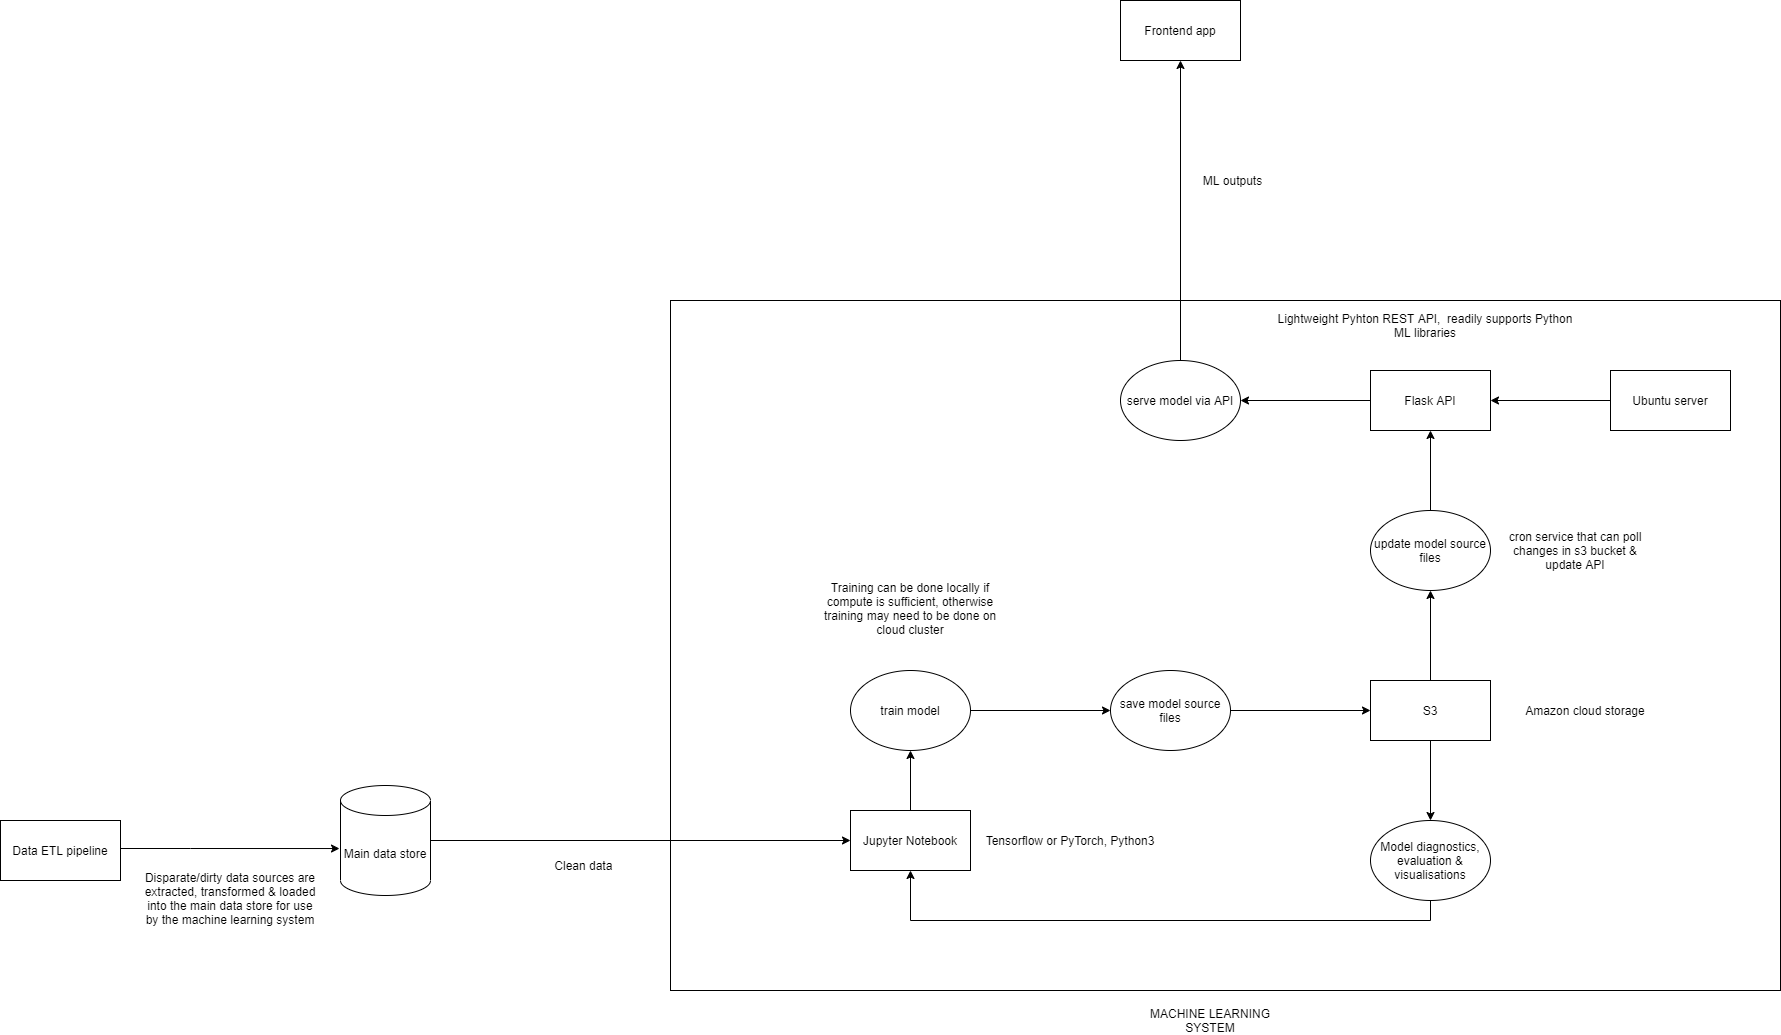

The diagram above was exported from draw.io. Its source (the exported page's mxGraphModel, read from the mxfile embedded in the PNG):
<mxGraphModel dx="2912" dy="2165" grid="1" gridSize="10" guides="1" tooltips="1" connect="1" arrows="1" fold="1" page="1" pageScale="1" pageWidth="850" pageHeight="1100" math="0" shadow="0">
  <root>
    <mxCell id="0" />
    <mxCell id="1" parent="0" />
    <mxCell id="xmWB6MyrXZej-fL-NOGC-32" value="" style="rounded=0;whiteSpace=wrap;html=1;" vertex="1" parent="1">
      <mxGeometry x="-100" y="40" width="1110" height="690" as="geometry" />
    </mxCell>
    <mxCell id="xmWB6MyrXZej-fL-NOGC-29" style="edgeStyle=orthogonalEdgeStyle;rounded=0;orthogonalLoop=1;jettySize=auto;html=1;exitX=0.5;exitY=0;exitDx=0;exitDy=0;entryX=0.5;entryY=1;entryDx=0;entryDy=0;" edge="1" parent="1" source="xmWB6MyrXZej-fL-NOGC-1" target="xmWB6MyrXZej-fL-NOGC-6">
      <mxGeometry relative="1" as="geometry" />
    </mxCell>
    <mxCell id="xmWB6MyrXZej-fL-NOGC-1" value="Jupyter Notebook" style="rounded=0;whiteSpace=wrap;html=1;" vertex="1" parent="1">
      <mxGeometry x="80" y="550" width="120" height="60" as="geometry" />
    </mxCell>
    <mxCell id="xmWB6MyrXZej-fL-NOGC-19" style="edgeStyle=orthogonalEdgeStyle;rounded=0;orthogonalLoop=1;jettySize=auto;html=1;entryX=1;entryY=0.5;entryDx=0;entryDy=0;" edge="1" parent="1" source="xmWB6MyrXZej-fL-NOGC-2" target="xmWB6MyrXZej-fL-NOGC-3">
      <mxGeometry relative="1" as="geometry" />
    </mxCell>
    <mxCell id="xmWB6MyrXZej-fL-NOGC-2" value="Ubuntu server" style="whiteSpace=wrap;html=1;" vertex="1" parent="1">
      <mxGeometry x="840" y="110" width="120" height="60" as="geometry" />
    </mxCell>
    <mxCell id="xmWB6MyrXZej-fL-NOGC-15" style="edgeStyle=orthogonalEdgeStyle;rounded=0;orthogonalLoop=1;jettySize=auto;html=1;exitX=0;exitY=0.5;exitDx=0;exitDy=0;entryX=1;entryY=0.5;entryDx=0;entryDy=0;" edge="1" parent="1" source="xmWB6MyrXZej-fL-NOGC-3" target="xmWB6MyrXZej-fL-NOGC-14">
      <mxGeometry relative="1" as="geometry" />
    </mxCell>
    <mxCell id="xmWB6MyrXZej-fL-NOGC-3" value="Flask API" style="rounded=0;whiteSpace=wrap;html=1;" vertex="1" parent="1">
      <mxGeometry x="600" y="110" width="120" height="60" as="geometry" />
    </mxCell>
    <mxCell id="xmWB6MyrXZej-fL-NOGC-12" style="edgeStyle=orthogonalEdgeStyle;rounded=0;orthogonalLoop=1;jettySize=auto;html=1;entryX=0.5;entryY=1;entryDx=0;entryDy=0;" edge="1" parent="1" source="xmWB6MyrXZej-fL-NOGC-4" target="xmWB6MyrXZej-fL-NOGC-11">
      <mxGeometry relative="1" as="geometry" />
    </mxCell>
    <mxCell id="xmWB6MyrXZej-fL-NOGC-30" style="edgeStyle=orthogonalEdgeStyle;rounded=0;orthogonalLoop=1;jettySize=auto;html=1;exitX=0.5;exitY=1;exitDx=0;exitDy=0;entryX=0.5;entryY=0;entryDx=0;entryDy=0;" edge="1" parent="1" source="xmWB6MyrXZej-fL-NOGC-4" target="xmWB6MyrXZej-fL-NOGC-24">
      <mxGeometry relative="1" as="geometry" />
    </mxCell>
    <mxCell id="xmWB6MyrXZej-fL-NOGC-4" value="S3" style="rounded=0;whiteSpace=wrap;html=1;" vertex="1" parent="1">
      <mxGeometry x="600" y="420" width="120" height="60" as="geometry" />
    </mxCell>
    <mxCell id="xmWB6MyrXZej-fL-NOGC-9" style="edgeStyle=orthogonalEdgeStyle;rounded=0;orthogonalLoop=1;jettySize=auto;html=1;entryX=0;entryY=0.5;entryDx=0;entryDy=0;" edge="1" parent="1" source="xmWB6MyrXZej-fL-NOGC-6" target="xmWB6MyrXZej-fL-NOGC-8">
      <mxGeometry relative="1" as="geometry" />
    </mxCell>
    <mxCell id="xmWB6MyrXZej-fL-NOGC-6" value="train model" style="ellipse;whiteSpace=wrap;html=1;" vertex="1" parent="1">
      <mxGeometry x="80" y="410" width="120" height="80" as="geometry" />
    </mxCell>
    <mxCell id="xmWB6MyrXZej-fL-NOGC-10" style="edgeStyle=orthogonalEdgeStyle;rounded=0;orthogonalLoop=1;jettySize=auto;html=1;exitX=1;exitY=0.5;exitDx=0;exitDy=0;entryX=0;entryY=0.5;entryDx=0;entryDy=0;" edge="1" parent="1" source="xmWB6MyrXZej-fL-NOGC-8" target="xmWB6MyrXZej-fL-NOGC-4">
      <mxGeometry relative="1" as="geometry" />
    </mxCell>
    <mxCell id="xmWB6MyrXZej-fL-NOGC-8" value="save model source files" style="ellipse;whiteSpace=wrap;html=1;" vertex="1" parent="1">
      <mxGeometry x="340" y="410" width="120" height="80" as="geometry" />
    </mxCell>
    <mxCell id="xmWB6MyrXZej-fL-NOGC-13" style="edgeStyle=orthogonalEdgeStyle;rounded=0;orthogonalLoop=1;jettySize=auto;html=1;exitX=0.5;exitY=0;exitDx=0;exitDy=0;entryX=0.5;entryY=1;entryDx=0;entryDy=0;" edge="1" parent="1" source="xmWB6MyrXZej-fL-NOGC-11" target="xmWB6MyrXZej-fL-NOGC-3">
      <mxGeometry relative="1" as="geometry" />
    </mxCell>
    <mxCell id="xmWB6MyrXZej-fL-NOGC-11" value="update model source files" style="ellipse;whiteSpace=wrap;html=1;" vertex="1" parent="1">
      <mxGeometry x="600" y="250" width="120" height="80" as="geometry" />
    </mxCell>
    <mxCell id="xmWB6MyrXZej-fL-NOGC-36" style="edgeStyle=orthogonalEdgeStyle;rounded=0;orthogonalLoop=1;jettySize=auto;html=1;exitX=0.5;exitY=0;exitDx=0;exitDy=0;entryX=0.5;entryY=1;entryDx=0;entryDy=0;" edge="1" parent="1" source="xmWB6MyrXZej-fL-NOGC-14" target="xmWB6MyrXZej-fL-NOGC-35">
      <mxGeometry relative="1" as="geometry" />
    </mxCell>
    <mxCell id="xmWB6MyrXZej-fL-NOGC-14" value="serve model via API" style="ellipse;whiteSpace=wrap;html=1;" vertex="1" parent="1">
      <mxGeometry x="350" y="100" width="120" height="80" as="geometry" />
    </mxCell>
    <mxCell id="xmWB6MyrXZej-fL-NOGC-18" value="Tensorflow or PyTorch, Python3" style="text;html=1;strokeColor=none;fillColor=none;align=center;verticalAlign=middle;whiteSpace=wrap;rounded=0;" vertex="1" parent="1">
      <mxGeometry x="180" y="535" width="240" height="90" as="geometry" />
    </mxCell>
    <mxCell id="xmWB6MyrXZej-fL-NOGC-20" value="Training can be done locally if compute is sufficient, otherwise training may need to be done on cloud cluster" style="text;html=1;strokeColor=none;fillColor=none;align=center;verticalAlign=middle;whiteSpace=wrap;rounded=0;" vertex="1" parent="1">
      <mxGeometry x="40" y="260" width="200" height="175" as="geometry" />
    </mxCell>
    <mxCell id="xmWB6MyrXZej-fL-NOGC-21" value="Amazon cloud storage" style="text;html=1;strokeColor=none;fillColor=none;align=center;verticalAlign=middle;whiteSpace=wrap;rounded=0;" vertex="1" parent="1">
      <mxGeometry x="720" y="410" width="190" height="80" as="geometry" />
    </mxCell>
    <mxCell id="xmWB6MyrXZej-fL-NOGC-22" value="Lightweight Pyhton REST API,&amp;nbsp; readily supports Python ML libraries" style="text;html=1;strokeColor=none;fillColor=none;align=center;verticalAlign=middle;whiteSpace=wrap;rounded=0;" vertex="1" parent="1">
      <mxGeometry x="500" width="310" height="130" as="geometry" />
    </mxCell>
    <mxCell id="xmWB6MyrXZej-fL-NOGC-31" style="edgeStyle=orthogonalEdgeStyle;rounded=0;orthogonalLoop=1;jettySize=auto;html=1;exitX=0.5;exitY=1;exitDx=0;exitDy=0;entryX=0.5;entryY=1;entryDx=0;entryDy=0;" edge="1" parent="1" source="xmWB6MyrXZej-fL-NOGC-24" target="xmWB6MyrXZej-fL-NOGC-1">
      <mxGeometry relative="1" as="geometry" />
    </mxCell>
    <mxCell id="xmWB6MyrXZej-fL-NOGC-24" value="Model diagnostics, evaluation &amp;amp; visualisations" style="ellipse;whiteSpace=wrap;html=1;" vertex="1" parent="1">
      <mxGeometry x="600" y="560" width="120" height="80" as="geometry" />
    </mxCell>
    <mxCell id="xmWB6MyrXZej-fL-NOGC-28" value="cron service that can poll changes in s3 bucket &amp;amp; update API" style="text;html=1;strokeColor=none;fillColor=none;align=center;verticalAlign=middle;whiteSpace=wrap;rounded=0;" vertex="1" parent="1">
      <mxGeometry x="730" y="235" width="150" height="110" as="geometry" />
    </mxCell>
    <mxCell id="xmWB6MyrXZej-fL-NOGC-33" value="MACHINE LEARNING SYSTEM" style="text;html=1;strokeColor=none;fillColor=none;align=center;verticalAlign=middle;whiteSpace=wrap;rounded=0;" vertex="1" parent="1">
      <mxGeometry x="360" y="750" width="160" height="20" as="geometry" />
    </mxCell>
    <mxCell id="xmWB6MyrXZej-fL-NOGC-35" value="Frontend app" style="rounded=0;whiteSpace=wrap;html=1;" vertex="1" parent="1">
      <mxGeometry x="350" y="-260" width="120" height="60" as="geometry" />
    </mxCell>
    <mxCell id="xmWB6MyrXZej-fL-NOGC-37" value="ML outputs" style="text;html=1;strokeColor=none;fillColor=none;align=center;verticalAlign=middle;whiteSpace=wrap;rounded=0;" vertex="1" parent="1">
      <mxGeometry x="405" y="-100" width="115" height="40" as="geometry" />
    </mxCell>
    <mxCell id="xmWB6MyrXZej-fL-NOGC-42" style="edgeStyle=orthogonalEdgeStyle;rounded=0;orthogonalLoop=1;jettySize=auto;html=1;entryX=-0.011;entryY=0.573;entryDx=0;entryDy=0;entryPerimeter=0;" edge="1" parent="1" source="xmWB6MyrXZej-fL-NOGC-38" target="xmWB6MyrXZej-fL-NOGC-41">
      <mxGeometry relative="1" as="geometry">
        <Array as="points">
          <mxPoint x="-580" y="588" />
          <mxPoint x="-580" y="588" />
        </Array>
      </mxGeometry>
    </mxCell>
    <mxCell id="xmWB6MyrXZej-fL-NOGC-38" value="Data ETL pipeline" style="rounded=0;whiteSpace=wrap;html=1;" vertex="1" parent="1">
      <mxGeometry x="-770" y="560" width="120" height="60" as="geometry" />
    </mxCell>
    <mxCell id="xmWB6MyrXZej-fL-NOGC-40" value="Clean data&amp;nbsp;" style="text;html=1;strokeColor=none;fillColor=none;align=center;verticalAlign=middle;whiteSpace=wrap;rounded=0;" vertex="1" parent="1">
      <mxGeometry x="-240" y="570" width="110" height="70" as="geometry" />
    </mxCell>
    <mxCell id="xmWB6MyrXZej-fL-NOGC-43" style="edgeStyle=orthogonalEdgeStyle;rounded=0;orthogonalLoop=1;jettySize=auto;html=1;exitX=1;exitY=0.5;exitDx=0;exitDy=0;exitPerimeter=0;entryX=0;entryY=0.5;entryDx=0;entryDy=0;" edge="1" parent="1" source="xmWB6MyrXZej-fL-NOGC-41" target="xmWB6MyrXZej-fL-NOGC-1">
      <mxGeometry relative="1" as="geometry" />
    </mxCell>
    <mxCell id="xmWB6MyrXZej-fL-NOGC-41" value="Main data store" style="shape=cylinder3;whiteSpace=wrap;html=1;boundedLbl=1;backgroundOutline=1;size=15;" vertex="1" parent="1">
      <mxGeometry x="-430" y="525" width="90" height="110" as="geometry" />
    </mxCell>
    <mxCell id="xmWB6MyrXZej-fL-NOGC-44" value="Disparate/dirty data sources are extracted, transformed &amp;amp; loaded into the main data store for use by the machine learning system" style="text;html=1;strokeColor=none;fillColor=none;align=center;verticalAlign=middle;whiteSpace=wrap;rounded=0;" vertex="1" parent="1">
      <mxGeometry x="-630" y="580" width="180" height="115" as="geometry" />
    </mxCell>
  </root>
</mxGraphModel>